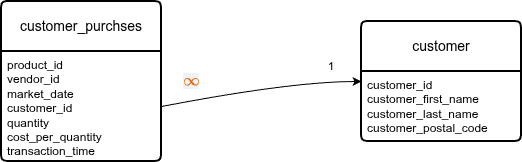

The diagram above was exported from draw.io. Its source (the exported page's mxGraphModel, read from the mxfile embedded in the PNG):
<mxGraphModel dx="1414" dy="875" grid="1" gridSize="10" guides="1" tooltips="1" connect="1" arrows="1" fold="1" page="1" pageScale="1" pageWidth="850" pageHeight="1100" background="light-dark(#FFFFFF,#121212)" math="1" shadow="0">
  <root>
    <mxCell id="0" />
    <mxCell id="1" parent="0" />
    <mxCell id="Ja88UpS7VQNNq82S81N1-5" parent="1" style="swimlane;childLayout=stackLayout;horizontal=1;startSize=50;horizontalStack=0;rounded=1;fontSize=14;fontStyle=0;strokeWidth=2;resizeParent=0;resizeLast=1;shadow=0;dashed=0;align=center;arcSize=4;whiteSpace=wrap;html=1;" value="customer_purchses" vertex="1">
      <mxGeometry height="160" width="160" x="170" y="270" as="geometry" />
    </mxCell>
    <mxCell id="Ja88UpS7VQNNq82S81N1-6" parent="Ja88UpS7VQNNq82S81N1-5" style="align=left;strokeColor=none;fillColor=none;spacingLeft=4;spacingRight=4;fontSize=12;verticalAlign=top;rotatable=0;part=1;html=1;whiteSpace=wrap;" value="product_id&lt;div&gt;vendor_id&lt;/div&gt;&lt;div&gt;market_date&lt;/div&gt;&lt;div&gt;customer_id&lt;/div&gt;&lt;div&gt;quantity&lt;/div&gt;&lt;div&gt;cost_per_quantity&lt;/div&gt;&lt;div&gt;transaction_time&lt;br&gt;&lt;/div&gt;" vertex="1">
      <mxGeometry height="110" width="160" y="50" as="geometry" />
    </mxCell>
    <mxCell id="Ja88UpS7VQNNq82S81N1-7" parent="1" style="swimlane;childLayout=stackLayout;horizontal=1;startSize=50;horizontalStack=0;rounded=1;fontSize=14;fontStyle=0;strokeWidth=2;resizeParent=0;resizeLast=1;shadow=0;dashed=0;align=center;arcSize=4;whiteSpace=wrap;html=1;" value="customer" vertex="1">
      <mxGeometry height="120" width="160" x="530" y="290" as="geometry" />
    </mxCell>
    <mxCell id="Ja88UpS7VQNNq82S81N1-8" parent="Ja88UpS7VQNNq82S81N1-7" style="align=left;strokeColor=none;fillColor=none;spacingLeft=4;spacingRight=4;fontSize=12;verticalAlign=top;rotatable=0;part=1;html=1;whiteSpace=wrap;" value="customer_id&lt;div&gt;customer_first_name&lt;/div&gt;&lt;div&gt;customer_last_name&lt;/div&gt;&lt;div&gt;customer_postal_code&lt;br&gt;&lt;br&gt;&lt;/div&gt;" vertex="1">
      <mxGeometry height="70" width="160" y="50" as="geometry" />
    </mxCell>
    <mxCell id="Ja88UpS7VQNNq82S81N1-10" edge="1" parent="1" source="Ja88UpS7VQNNq82S81N1-6" style="curved=1;curveGeometry=1;endArrow=classic;html=1;rounded=0;defaultLabelBackgroundColor=page;exitX=1;exitY=0.5;exitDx=0;exitDy=0;entryX=0;entryY=0.5;entryDx=0;entryDy=0;" target="Ja88UpS7VQNNq82S81N1-7" value="">
      <mxGeometry height="50" relative="1" width="50" x="0.3302" as="geometry">
        <Array as="points">
          <mxPoint x="460" y="350" />
        </Array>
        <mxPoint x="460" y="450" as="sourcePoint" />
        <mxPoint x="510" y="400" as="targetPoint" />
      </mxGeometry>
    </mxCell>
    <mxCell id="Ja88UpS7VQNNq82S81N1-11" parent="1" style="text;html=1;whiteSpace=wrap;strokeColor=none;fillColor=none;align=center;verticalAlign=middle;rounded=0;" value="1" vertex="1">
      <mxGeometry height="30" width="60" x="470" y="320" as="geometry" />
    </mxCell>
    <mxCell id="Ja88UpS7VQNNq82S81N1-13" parent="1" style="text;html=1;whiteSpace=wrap;strokeColor=none;fillColor=none;align=center;verticalAlign=middle;rounded=0;" value="&lt;span style=&quot;color: rgb(227, 98, 9); font-family: &amp;quot;DM Mono&amp;quot;, ui-monospace, SFMono-Regular, Menlo, Monaco, Consolas, &amp;quot;Liberation Mono&amp;quot;, &amp;quot;Courier New&amp;quot;, monospace; font-size: 14px; text-align: start; background-color: rgb(242, 242, 243);&quot;&gt;\(\infty\)&lt;/span&gt;" vertex="1">
      <mxGeometry height="30" width="60" x="330" y="335" as="geometry" />
    </mxCell>
  </root>
</mxGraphModel>